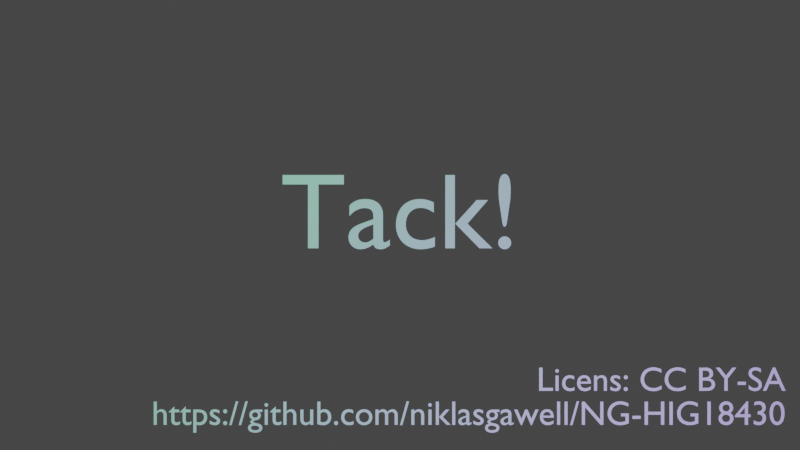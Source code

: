 # Source: endtext-1.blend  (saved by Blender 2.83.19; exported with 4.5.12 LTS)
import bpy
from mathutils import Matrix  # noqa: F401  (used for matrix-valued properties, if any)

bpy.ops.wm.read_factory_settings(use_empty=True)
scene = bpy.context.scene
scene.name = 'Scene'

# ---- collections
col_collection = bpy.data.collections.new('Collection'); scene.collection.children.link(col_collection)

# ---- materials (node trees are filled in below, after node groups)
mat_material_001 = bpy.data.materials.new('Material.001')
mat_material_001.use_transparent_shadow = False

# ---- material node trees
mat_material_001.use_nodes = True; mat_material_001.node_tree.nodes.clear()
_N = mat_material_001.node_tree.nodes; _L = mat_material_001.node_tree.links
n0 = _N.new('ShaderNodeBsdfPrincipled'); n0.name = 'Principled BSDF'; n0.location = (10, 300)
n0.distribution = 'GGX'
n0.subsurface_method = 'BURLEY'
n0.inputs[3].default_value = 1.45
n0.inputs[27].default_value = (0.0, 0.0, 0.0, 1.0)
n0.inputs[28].default_value = 1.0
n1 = _N.new('ShaderNodeOutputMaterial'); n1.name = 'Material Output'; n1.location = (300, 300)
_L.new(n0.outputs[0], n1.inputs[0])
n1.is_active_output = True

# ---- world
world_world = bpy.data.worlds.new('World'); scene.world = world_world
world_world.use_nodes = True; world_world.node_tree.nodes.clear()
_N = world_world.node_tree.nodes; _L = world_world.node_tree.links
n0 = _N.new('ShaderNodeOutputWorld'); n0.name = 'World Output'; n0.location = (300, 300)
n1 = _N.new('ShaderNodeBackground'); n1.name = 'Background'; n1.location = (10, 300)
n1.inputs[0].default_value = (0.05088, 0.05088, 0.05088, 1.0)
_L.new(n1.outputs[0], n0.inputs[0])
n0.is_active_output = True
world_world.color = (0.05088, 0.05088, 0.05088)
world_world.use_sun_shadow = False
world_world.sun_shadow_jitter_overblur = 0.0

# ---- cameras
cam_camera = bpy.data.cameras.new('Camera')
cam_camera.clip_end = 100.0
cam_camera.ortho_scale = 7.314

# ---- lights
light_light = bpy.data.lights.new('Light', 'POINT')
light_light.color = (0.5699, 0.2598, 1.0)
light_light.transmission_factor = 0.0
light_light.energy = 1000.0
light_light.shadow_soft_size = 0.1
light_light.shadow_maximum_resolution = 0.006
light_light.use_absolute_resolution = True
light_light_001 = bpy.data.lights.new('Light.001', 'POINT')
light_light_001.color = (0.01852, 1.0, 0.07795)
light_light_001.transmission_factor = 0.0
light_light_001.energy = 1000.0
light_light_001.shadow_soft_size = 0.1
light_light_001.shadow_maximum_resolution = 0.006
light_light_001.use_absolute_resolution = True

# ---- curves / text
txt_text = bpy.data.curves.new('Text', 'FONT')
txt_text.dimensions = '2D'
txt_text.body = 'Tack!'
txt_text.materials.append(mat_material_001)
txt_text.use_path_clamp = True
txt_text.align_x = 'CENTER'
txt_text_001 = bpy.data.curves.new('Text.001', 'FONT')
txt_text_001.dimensions = '2D'
txt_text_001.body = 'Licens: CC BY-SA\nhttps://github.com/niklasgawell/NG-HIG18430'
txt_text_001.use_path_clamp = True
txt_text_001.align_x = 'RIGHT'

# ---- objects
ob_purple_light = bpy.data.objects.new('Purple light', light_light)
ob_camera = bpy.data.objects.new('Camera', cam_camera)
ob_end = bpy.data.objects.new('End', txt_text)
ob_green_light = bpy.data.objects.new('Green light', light_light_001)
ob_license = bpy.data.objects.new('license', txt_text_001)

# ---- transforms, parenting, visibility, modifiers, constraints
ob_purple_light.location = (2.005, -1.385, 5.904)
ob_purple_light.rotation_euler = (0.6503, 0.05522, 1.866)
ob_purple_light.lock_rotations_4d = False
ob_purple_light.empty_display_type = 'ARROWS'
ob_purple_light.color = (0.0, 0.0, 0.0, 0.0)
ob_purple_light.lineart.crease_threshold = 0.0
ob_camera.location = (0.0, 0.0, 10.34)
ob_camera.lock_rotations_4d = False
ob_camera.empty_display_type = 'ARROWS'
ob_camera.color = (0.0, 0.0, 0.0, 0.0)
ob_camera.display_type = 'WIRE'
ob_camera.lineart.crease_threshold = 0.0
ob_end.location = (0.0, -0.2166, 0.0)
ob_end.lock_rotation = (True, True, True)
ob_end.lock_scale = (True, True, True)
ob_end.lineart.crease_threshold = 0.0
ob_green_light.location = (-3.053, 2.187, 5.904)
ob_green_light.rotation_euler = (0.6503, 0.05522, 1.866)
ob_green_light.lock_rotations_4d = False
ob_green_light.empty_display_type = 'ARROWS'
ob_green_light.color = (0.0, 0.0, 0.0, 0.0)
ob_green_light.lineart.crease_threshold = 0.0
ob_license.parent = ob_end
ob_license.matrix_parent_inverse = Matrix(((1.0, -0.0, -0.0, -0.0), (-0.0, 1.0, 0.0, 0.1977), (-0.0, -0.0, 1.0, -0.0), (-0.0, 0.0, -0.0, 1.0)))
ob_license.location = (3.311, -1.405, 0.7986)
ob_license.scale = (0.2921, 0.2921, 0.2921)
ob_license.lineart.crease_threshold = 0.0

# ---- collection membership
col_collection.objects.link(ob_purple_light)
col_collection.objects.link(ob_camera)
col_collection.objects.link(ob_end)
col_collection.objects.link(ob_green_light)
col_collection.objects.link(ob_license)

# ---- scene / render settings (as saved in the file)
scene.camera = ob_camera
scene.frame_start = 1; scene.frame_end = 100; scene.frame_set(49)
scene.render.engine = 'BLENDER_EEVEE_NEXT'
scene.render.fps = 30
scene.render.film_transparent = True
scene.cycles.use_denoising = False
scene.cycles.samples = 128
scene.cycles.sampling_pattern = 'TABULATED_SOBOL'
scene.cycles.use_adaptive_sampling = False
scene.cycles.use_light_tree = False
scene.view_settings.view_transform = 'Filmic'
bpy.context.view_layer.update()
